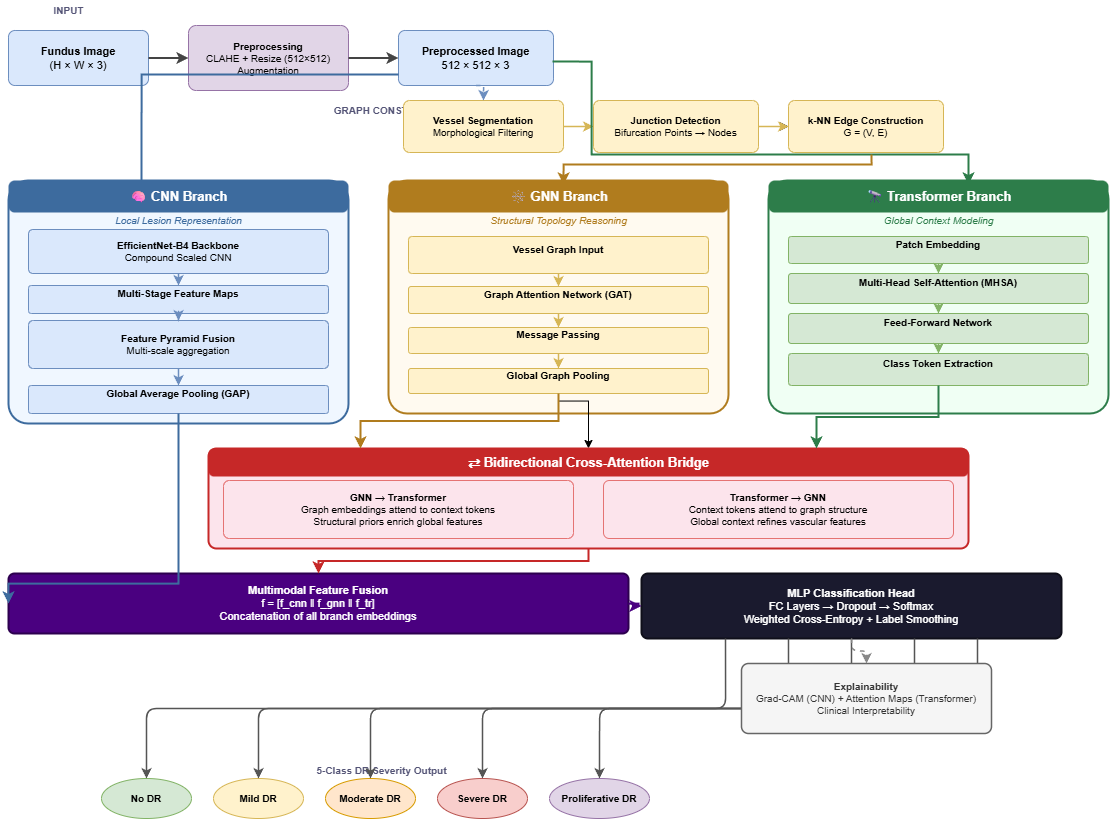

The diagram above was exported from draw.io. Its source (the exported page's mxGraphModel, read from the mxfile embedded in the PNG):
<mxGraphModel dx="1429" dy="904" grid="1" gridSize="10" guides="1" tooltips="1" connect="1" arrows="1" fold="1" page="1" pageScale="1" pageWidth="1654" pageHeight="1169" math="1" shadow="0">
  <root>
    <mxCell id="0" />
    <mxCell id="1" parent="0" />
    <mxCell id="sec_input" parent="1" style="text;html=1;strokeColor=none;fillColor=none;align=center;verticalAlign=middle;fontSize=10;fontStyle=1;fontColor=#555577;" value="INPUT" vertex="1">
      <mxGeometry height="20" width="120" x="277" y="176" as="geometry" />
    </mxCell>
    <mxCell id="fundus" parent="1" style="rounded=1;whiteSpace=wrap;html=1;fillColor=#dae8fc;strokeColor=#6c8ebf;fontSize=11;verticalAlign=middle;arcSize=12;" value="&lt;b&gt;Fundus Image&lt;/b&gt;&lt;br&gt;(H × W × 3)" vertex="1">
      <mxGeometry height="55" width="140" x="277" y="206" as="geometry" />
    </mxCell>
    <mxCell id="clahe" parent="1" style="rounded=1;whiteSpace=wrap;html=1;fillColor=#e1d5e7;strokeColor=#9673a6;fontSize=10;verticalAlign=middle;arcSize=12;" value="&lt;b&gt;Preprocessing&lt;/b&gt;&lt;br&gt;CLAHE + Resize (512×512)&lt;br&gt;Augmentation" vertex="1">
      <mxGeometry height="65" width="160" x="457" y="201" as="geometry" />
    </mxCell>
    <mxCell id="e1" edge="1" parent="1" source="fundus" style="edgeStyle=orthogonalEdgeStyle;rounded=0;html=1;exitX=1;exitY=0.5;exitDx=0;exitDy=0;entryX=0;entryY=0.5;entryDx=0;entryDy=0;strokeColor=#444444;strokeWidth=2;" target="clahe">
      <mxGeometry relative="1" as="geometry" />
    </mxCell>
    <mxCell id="preproc" parent="1" style="rounded=1;whiteSpace=wrap;html=1;fillColor=#dae8fc;strokeColor=#6c8ebf;fontSize=11;verticalAlign=middle;arcSize=12;" value="&lt;b&gt;Preprocessed Image&lt;/b&gt;&lt;br&gt;512 × 512 × 3" vertex="1">
      <mxGeometry height="55" width="155" x="667" y="206" as="geometry" />
    </mxCell>
    <mxCell id="e2" edge="1" parent="1" source="clahe" style="edgeStyle=orthogonalEdgeStyle;rounded=0;html=1;exitX=1;exitY=0.5;exitDx=0;exitDy=0;entryX=0;entryY=0.5;entryDx=0;entryDy=0;strokeColor=#444444;strokeWidth=2;" target="preproc">
      <mxGeometry relative="1" as="geometry" />
    </mxCell>
    <mxCell id="sec_graph" parent="1" style="text;html=1;strokeColor=none;fillColor=none;align=center;verticalAlign=middle;fontSize=10;fontStyle=1;fontColor=#555577;" value="GRAPH CONSTRUCTION" vertex="1">
      <mxGeometry height="20" width="370" x="477" y="276" as="geometry" />
    </mxCell>
    <mxCell id="vessel_seg" parent="1" style="rounded=1;whiteSpace=wrap;html=1;fillColor=#fff2cc;strokeColor=#d6b656;fontSize=10;arcSize=12;" value="&lt;b&gt;Vessel Segmentation&lt;/b&gt;&lt;br&gt;Morphological Filtering" vertex="1">
      <mxGeometry height="52" width="160" x="672" y="276" as="geometry" />
    </mxCell>
    <mxCell id="5hAu4hT4ymgQg2GOCXgX-1" edge="1" parent="1" source="junction" style="edgeStyle=orthogonalEdgeStyle;rounded=0;orthogonalLoop=1;jettySize=auto;html=1;" target="knn" value="">
      <mxGeometry relative="1" as="geometry" />
    </mxCell>
    <mxCell id="junction" parent="1" style="rounded=1;whiteSpace=wrap;html=1;fillColor=#fff2cc;strokeColor=#d6b656;fontSize=10;arcSize=12;" value="&lt;b&gt;Junction Detection&lt;/b&gt;&lt;br&gt;Bifurcation Points → Nodes" vertex="1">
      <mxGeometry height="52" width="165" x="862" y="276" as="geometry" />
    </mxCell>
    <mxCell id="knn" parent="1" style="rounded=1;whiteSpace=wrap;html=1;fillColor=#fff2cc;strokeColor=#d6b656;fontSize=10;arcSize=12;" value="&lt;b&gt;k-NN Edge Construction&lt;/b&gt;&lt;br&gt;G = (V, E)" vertex="1">
      <mxGeometry height="52" width="155" x="1057" y="276" as="geometry" />
    </mxCell>
    <mxCell id="eg1" edge="1" parent="1" source="vessel_seg" style="edgeStyle=orthogonalEdgeStyle;rounded=0;html=1;strokeColor=#d6b656;strokeWidth=1.5;" target="junction">
      <mxGeometry relative="1" as="geometry" />
    </mxCell>
    <mxCell id="eg2" edge="1" parent="1" source="junction" style="edgeStyle=orthogonalEdgeStyle;rounded=0;html=1;strokeColor=#d6b656;strokeWidth=1.5;" target="knn">
      <mxGeometry relative="1" as="geometry" />
    </mxCell>
    <mxCell id="e_preproc_vseg" edge="1" parent="1" source="preproc" style="edgeStyle=orthogonalEdgeStyle;rounded=0;html=1;exitX=0.5;exitY=1;exitDx=0;exitDy=0;entryX=0.5;entryY=0;entryDx=0;entryDy=0;strokeColor=#6c8ebf;strokeWidth=1.5;dashed=1;" target="vessel_seg">
      <mxGeometry relative="1" as="geometry" />
    </mxCell>
    <mxCell id="cnn_box" parent="1" style="rounded=1;whiteSpace=wrap;html=1;fillColor=#f0f7ff;strokeColor=#3d6b9e;fontSize=11;arcSize=8;strokeWidth=2;verticalAlign=top;" value="" vertex="1">
      <mxGeometry height="243" width="340" x="277" y="356" as="geometry" />
    </mxCell>
    <mxCell id="cnn_label" parent="1" style="text;html=1;strokeColor=none;fillColor=#3d6b9e;align=center;verticalAlign=middle;fontSize=13;fontStyle=1;fontColor=#ffffff;rounded=1;arcSize=20;" value="🧠  CNN Branch" vertex="1">
      <mxGeometry height="32" width="340" x="277" y="356" as="geometry" />
    </mxCell>
    <mxCell id="cnn_sub" parent="1" style="text;html=1;strokeColor=none;fillColor=none;align=center;verticalAlign=middle;fontSize=10;fontColor=#3d6b9e;fontStyle=2;" value="Local Lesion Representation" vertex="1">
      <mxGeometry height="18" width="340" x="277" y="387" as="geometry" />
    </mxCell>
    <mxCell id="efficientnet" parent="1" style="rounded=1;whiteSpace=wrap;html=1;fillColor=#dae8fc;strokeColor=#6c8ebf;fontSize=10;arcSize=10;" value="&lt;b&gt;EfficientNet-B4 Backbone&lt;/b&gt;&lt;br&gt;Compound Scaled CNN" vertex="1">
      <mxGeometry height="44" width="300" x="297" y="405" as="geometry" />
    </mxCell>
    <mxCell id="cnn_stages" parent="1" style="rounded=1;whiteSpace=wrap;html=1;fillColor=#dae8fc;strokeColor=#6c8ebf;fontSize=10;arcSize=10;" value="&lt;b&gt;Multi-Stage Feature Maps&lt;/b&gt;&lt;div&gt;&lt;br/&gt;&lt;/div&gt;" vertex="1">
      <mxGeometry height="28" width="300" x="297" y="461" as="geometry" />
    </mxCell>
    <mxCell id="fpn" parent="1" style="rounded=1;whiteSpace=wrap;html=1;fillColor=#dae8fc;strokeColor=#6c8ebf;fontSize=10;arcSize=10;" value="&lt;b&gt;Feature Pyramid Fusion&lt;/b&gt;&lt;br&gt;Multi-scale aggregation" vertex="1">
      <mxGeometry height="48" width="300" x="297" y="496" as="geometry" />
    </mxCell>
    <mxCell id="gap" parent="1" style="rounded=1;whiteSpace=wrap;html=1;fillColor=#dae8fc;strokeColor=#6c8ebf;fontSize=10;arcSize=10;" value="&lt;b&gt;Global Average Pooling (GAP)&lt;/b&gt;&lt;div&gt;&lt;br/&gt;&lt;/div&gt;" vertex="1">
      <mxGeometry height="28" width="300" x="297" y="561" as="geometry" />
    </mxCell>
    <mxCell id="ec1" edge="1" parent="1" source="efficientnet" style="edgeStyle=orthogonalEdgeStyle;html=1;strokeColor=#6c8ebf;strokeWidth=1.5;" target="cnn_stages">
      <mxGeometry relative="1" as="geometry" />
    </mxCell>
    <mxCell id="ec2" edge="1" parent="1" source="cnn_stages" style="edgeStyle=orthogonalEdgeStyle;html=1;strokeColor=#6c8ebf;strokeWidth=1.5;" target="fpn">
      <mxGeometry relative="1" as="geometry" />
    </mxCell>
    <mxCell id="ec3" edge="1" parent="1" source="fpn" style="edgeStyle=orthogonalEdgeStyle;html=1;strokeColor=#6c8ebf;strokeWidth=1.5;" target="gap">
      <mxGeometry relative="1" as="geometry" />
    </mxCell>
    <mxCell id="gnn_box" parent="1" style="rounded=1;whiteSpace=wrap;html=1;fillColor=#fffaf0;strokeColor=#b07c1e;fontSize=11;arcSize=8;strokeWidth=2;verticalAlign=top;" value="" vertex="1">
      <mxGeometry height="233" width="340" x="657" y="356" as="geometry" />
    </mxCell>
    <mxCell id="gnn_label" parent="1" style="text;html=1;strokeColor=none;fillColor=#b07c1e;align=center;verticalAlign=middle;fontSize=13;fontStyle=1;fontColor=#ffffff;rounded=1;arcSize=20;" value="🕸  GNN Branch" vertex="1">
      <mxGeometry height="32" width="340" x="657" y="356" as="geometry" />
    </mxCell>
    <mxCell id="gnn_sub" parent="1" style="text;html=1;strokeColor=none;fillColor=none;align=center;verticalAlign=middle;fontSize=10;fontColor=#b07c1e;fontStyle=2;" value="Structural Topology Reasoning" vertex="1">
      <mxGeometry height="18" width="340" x="657" y="387" as="geometry" />
    </mxCell>
    <mxCell id="graph_input" parent="1" style="rounded=1;whiteSpace=wrap;html=1;fillColor=#fff2cc;strokeColor=#d6b656;fontSize=10;arcSize=10;" value="&lt;b&gt;Vessel Graph Input&lt;/b&gt;&lt;div&gt;&lt;br/&gt;&lt;/div&gt;" vertex="1">
      <mxGeometry height="37" width="300" x="677" y="412" as="geometry" />
    </mxCell>
    <mxCell id="gat" parent="1" style="rounded=1;whiteSpace=wrap;html=1;fillColor=#fff2cc;strokeColor=#d6b656;fontSize=10;arcSize=10;" value="&lt;b&gt;Graph Attention Network (GAT)&lt;/b&gt;&lt;div&gt;&lt;br/&gt;&lt;/div&gt;" vertex="1">
      <mxGeometry height="27" width="300" x="677" y="462" as="geometry" />
    </mxCell>
    <mxCell id="aq6sIsqdyNnUTynIkOk8-1" edge="1" parent="1" source="msg_pass" style="edgeStyle=orthogonalEdgeStyle;rounded=0;orthogonalLoop=1;jettySize=auto;html=1;" target="ca_label" value="">
      <mxGeometry relative="1" as="geometry" />
    </mxCell>
    <mxCell id="msg_pass" parent="1" style="rounded=1;whiteSpace=wrap;html=1;fillColor=#fff2cc;strokeColor=#d6b656;fontSize=10;arcSize=10;" value="&lt;b&gt;Message Passing&lt;/b&gt;&lt;div&gt;&lt;br/&gt;&lt;/div&gt;" vertex="1">
      <mxGeometry height="26" width="300" x="677" y="503" as="geometry" />
    </mxCell>
    <mxCell id="g_pool" parent="1" style="rounded=1;whiteSpace=wrap;html=1;fillColor=#fff2cc;strokeColor=#d6b656;fontSize=10;arcSize=10;" value="&lt;b&gt;Global Graph Pooling&lt;/b&gt;&lt;div&gt;&lt;br/&gt;&lt;/div&gt;" vertex="1">
      <mxGeometry height="25" width="300" x="677" y="544" as="geometry" />
    </mxCell>
    <mxCell id="eg_1" edge="1" parent="1" source="graph_input" style="edgeStyle=orthogonalEdgeStyle;html=1;strokeColor=#d6b656;strokeWidth=1.5;" target="gat">
      <mxGeometry relative="1" as="geometry" />
    </mxCell>
    <mxCell id="eg_2" edge="1" parent="1" source="gat" style="edgeStyle=orthogonalEdgeStyle;html=1;strokeColor=#d6b656;strokeWidth=1.5;" target="msg_pass">
      <mxGeometry relative="1" as="geometry" />
    </mxCell>
    <mxCell id="eg_3" edge="1" parent="1" source="msg_pass" style="edgeStyle=orthogonalEdgeStyle;html=1;strokeColor=#d6b656;strokeWidth=1.5;" target="g_pool">
      <mxGeometry relative="1" as="geometry" />
    </mxCell>
    <mxCell id="tr_box" parent="1" style="rounded=1;whiteSpace=wrap;html=1;fillColor=#f0fff4;strokeColor=#2d7d4a;fontSize=11;arcSize=8;strokeWidth=2;verticalAlign=top;" value="" vertex="1">
      <mxGeometry height="233" width="340" x="1037" y="356" as="geometry" />
    </mxCell>
    <mxCell id="tr_label" parent="1" style="text;html=1;strokeColor=none;fillColor=#2d7d4a;align=center;verticalAlign=middle;fontSize=13;fontStyle=1;fontColor=#ffffff;rounded=1;arcSize=20;" value="🔭  Transformer Branch" vertex="1">
      <mxGeometry height="32" width="340" x="1037" y="356" as="geometry" />
    </mxCell>
    <mxCell id="tr_sub" parent="1" style="text;html=1;strokeColor=none;fillColor=none;align=center;verticalAlign=middle;fontSize=10;fontColor=#2d7d4a;fontStyle=2;" value="Global Context Modeling" vertex="1">
      <mxGeometry height="18" width="340" x="1037" y="387" as="geometry" />
    </mxCell>
    <mxCell id="patch_embed" parent="1" style="rounded=1;whiteSpace=wrap;html=1;fillColor=#d5e8d4;strokeColor=#82b366;fontSize=10;arcSize=10;" value="&lt;b&gt;Patch Embedding&lt;/b&gt;&lt;div&gt;&lt;br/&gt;&lt;/div&gt;" vertex="1">
      <mxGeometry height="27" width="300" x="1057" y="412" as="geometry" />
    </mxCell>
    <mxCell id="mhsa" parent="1" style="rounded=1;whiteSpace=wrap;html=1;fillColor=#d5e8d4;strokeColor=#82b366;fontSize=10;arcSize=10;" value="&lt;b&gt;Multi-Head Self-Attention (MHSA)&lt;/b&gt;&lt;div&gt;&lt;br/&gt;&lt;/div&gt;" vertex="1">
      <mxGeometry height="30" width="300" x="1057" y="449" as="geometry" />
    </mxCell>
    <mxCell id="ffn_tr" parent="1" style="rounded=1;whiteSpace=wrap;html=1;fillColor=#d5e8d4;strokeColor=#82b366;fontSize=10;arcSize=10;" value="&lt;b&gt;Feed-Forward Network&lt;/b&gt;&lt;div&gt;&lt;br/&gt;&lt;/div&gt;" vertex="1">
      <mxGeometry height="30" width="300" x="1057" y="489" as="geometry" />
    </mxCell>
    <mxCell id="cls_tok" parent="1" style="rounded=1;whiteSpace=wrap;html=1;fillColor=#d5e8d4;strokeColor=#82b366;fontSize=10;arcSize=10;" value="&lt;b&gt;Class Token Extraction&lt;/b&gt;&lt;div&gt;&lt;br/&gt;&lt;/div&gt;" vertex="1">
      <mxGeometry height="32" width="300" x="1057" y="529" as="geometry" />
    </mxCell>
    <mxCell id="et1" edge="1" parent="1" source="patch_embed" style="edgeStyle=orthogonalEdgeStyle;html=1;strokeColor=#82b366;strokeWidth=1.5;" target="mhsa">
      <mxGeometry relative="1" as="geometry" />
    </mxCell>
    <mxCell id="et2" edge="1" parent="1" source="mhsa" style="edgeStyle=orthogonalEdgeStyle;html=1;strokeColor=#82b366;strokeWidth=1.5;" target="ffn_tr">
      <mxGeometry relative="1" as="geometry" />
    </mxCell>
    <mxCell id="et3" edge="1" parent="1" source="ffn_tr" style="edgeStyle=orthogonalEdgeStyle;html=1;strokeColor=#82b366;strokeWidth=1.5;" target="cls_tok">
      <mxGeometry relative="1" as="geometry" />
    </mxCell>
    <mxCell id="e_to_cnn" edge="1" parent="1" style="edgeStyle=orthogonalEdgeStyle;rounded=0;html=1;exitX=0.2;exitY=1;exitDx=0;exitDy=0;strokeColor=#3d6b9e;strokeWidth=2;">
      <mxGeometry relative="1" as="geometry">
        <mxPoint x="667" y="250" as="sourcePoint" />
        <mxPoint x="410" y="368" as="targetPoint" />
      </mxGeometry>
    </mxCell>
    <mxCell id="e_to_tr" edge="1" parent="1" style="edgeStyle=orthogonalEdgeStyle;rounded=0;html=1;exitX=0.8;exitY=1;exitDx=0;exitDy=0;strokeColor=#2d7d4a;strokeWidth=2;">
      <mxGeometry relative="1" as="geometry">
        <Array as="points">
          <mxPoint x="860" y="237" />
          <mxPoint x="860" y="330" />
          <mxPoint x="1237" y="330" />
        </Array>
        <mxPoint x="821.0000000000005" y="237" as="sourcePoint" />
        <mxPoint x="1237" y="360" as="targetPoint" />
      </mxGeometry>
    </mxCell>
    <mxCell id="e_knn_gnn" edge="1" parent="1" style="edgeStyle=orthogonalEdgeStyle;rounded=0;html=1;entryX=0.5;entryY=0;entryDx=0;entryDy=0;strokeColor=#b07c1e;strokeWidth=2;">
      <mxGeometry relative="1" as="geometry">
        <Array as="points">
          <mxPoint x="1140" y="340" />
          <mxPoint x="832" y="340" />
        </Array>
        <mxPoint x="1140" y="330" as="sourcePoint" />
        <mxPoint x="832" y="360" as="targetPoint" />
      </mxGeometry>
    </mxCell>
    <mxCell id="ca_box" parent="1" style="rounded=1;whiteSpace=wrap;html=1;fillColor=#fce4ec;strokeColor=#c62828;strokeWidth=2;arcSize=8;" value="" vertex="1">
      <mxGeometry height="100" width="760" x="477" y="624" as="geometry" />
    </mxCell>
    <mxCell id="ca_label" parent="1" style="text;html=1;strokeColor=none;fillColor=#c62828;align=center;verticalAlign=middle;fontSize=13;fontStyle=1;fontColor=#ffffff;rounded=1;arcSize=20;" value="⇄  Bidirectional Cross-Attention Bridge" vertex="1">
      <mxGeometry height="28" width="760" x="477" y="624" as="geometry" />
    </mxCell>
    <mxCell id="ca_gnn2tr" parent="1" style="rounded=1;whiteSpace=wrap;html=1;fillColor=#fce4ec;strokeColor=#e57373;fontSize=10;arcSize=10;" value="&lt;b&gt;GNN → Transformer&lt;/b&gt;&lt;br&gt;Graph embeddings attend to context tokens&lt;br&gt;Structural priors enrich global features" vertex="1">
      <mxGeometry height="58" width="350" x="492" y="656" as="geometry" />
    </mxCell>
    <mxCell id="ca_tr2gnn" parent="1" style="rounded=1;whiteSpace=wrap;html=1;fillColor=#fce4ec;strokeColor=#e57373;fontSize=10;arcSize=10;" value="&lt;b&gt;Transformer → GNN&lt;/b&gt;&lt;br&gt;Context tokens attend to graph structure&lt;br&gt;Global context refines vascular features" vertex="1">
      <mxGeometry height="58" width="350" x="872" y="656" as="geometry" />
    </mxCell>
    <mxCell id="e_gnn_ca" edge="1" parent="1" source="g_pool" style="edgeStyle=orthogonalEdgeStyle;rounded=0;html=1;exitX=0.5;exitY=1;exitDx=0;exitDy=0;entryX=0.2;entryY=0;entryDx=0;entryDy=0;strokeColor=#b07c1e;strokeWidth=2;" target="ca_box">
      <mxGeometry relative="1" as="geometry" />
    </mxCell>
    <mxCell id="e_tr_ca" edge="1" parent="1" source="cls_tok" style="edgeStyle=orthogonalEdgeStyle;rounded=0;html=1;exitX=0.5;exitY=1;exitDx=0;exitDy=0;entryX=0.8;entryY=0;entryDx=0;entryDy=0;strokeColor=#2d7d4a;strokeWidth=2;" target="ca_box">
      <mxGeometry relative="1" as="geometry" />
    </mxCell>
    <mxCell id="fusion" parent="1" style="rounded=1;whiteSpace=wrap;html=1;fillColor=#4a0080;strokeColor=#2d004f;fontSize=11;fontColor=#ffffff;arcSize=10;strokeWidth=2;" value="&lt;b&gt;Multimodal Feature Fusion&lt;/b&gt;&lt;br&gt;f = [f_cnn ‖ f_gnn ‖ f_tr]&lt;br&gt;Concatenation of all branch embeddings" vertex="1">
      <mxGeometry height="60" width="620" x="277" y="749" as="geometry" />
    </mxCell>
    <mxCell id="e_cnn_fus" edge="1" parent="1" source="gap" style="edgeStyle=orthogonalEdgeStyle;rounded=0;html=1;exitX=0.5;exitY=1;exitDx=0;exitDy=0;entryX=0;entryY=0.5;entryDx=0;entryDy=0;strokeColor=#3d6b9e;strokeWidth=2;" target="fusion">
      <mxGeometry relative="1" as="geometry">
        <Array as="points">
          <mxPoint x="447" y="759" />
          <mxPoint x="277" y="759" />
        </Array>
      </mxGeometry>
    </mxCell>
    <mxCell id="e_ca_fus" edge="1" parent="1" source="ca_box" style="edgeStyle=orthogonalEdgeStyle;rounded=0;html=1;exitX=0.5;exitY=1;exitDx=0;exitDy=0;entryX=0.5;entryY=0;entryDx=0;entryDy=0;strokeColor=#c62828;strokeWidth=2;" target="fusion">
      <mxGeometry relative="1" as="geometry" />
    </mxCell>
    <mxCell id="mlp" parent="1" style="rounded=1;whiteSpace=wrap;html=1;fillColor=#1a1a2e;strokeColor=#0f0f1a;fontSize=11;fontColor=#ffffff;arcSize=10;strokeWidth=2;" value="&lt;b&gt;MLP Classification Head&lt;/b&gt;&lt;br&gt;FC Layers → Dropout → Softmax&lt;br&gt;Weighted Cross-Entropy + Label Smoothing" vertex="1">
      <mxGeometry height="65" width="420" x="910" y="749" as="geometry" />
    </mxCell>
    <mxCell id="e_fus_mlp" edge="1" parent="1" source="fusion" style="edgeStyle=orthogonalEdgeStyle;rounded=0;html=1;strokeColor=#4a0080;strokeWidth=2;" target="mlp">
      <mxGeometry relative="1" as="geometry" />
    </mxCell>
    <mxCell id="out0" parent="1" style="ellipse;whiteSpace=wrap;html=1;fillColor=#d5e8d4;strokeColor=#82b366;fontSize=10;fontStyle=1;" value="No DR" vertex="1">
      <mxGeometry height="40" width="90" x="370" y="954" as="geometry" />
    </mxCell>
    <mxCell id="out1" parent="1" style="ellipse;whiteSpace=wrap;html=1;fillColor=#fff2cc;strokeColor=#d6b656;fontSize=10;fontStyle=1;" value="Mild DR" vertex="1">
      <mxGeometry height="40" width="90" x="482" y="954" as="geometry" />
    </mxCell>
    <mxCell id="out2" parent="1" style="ellipse;whiteSpace=wrap;html=1;fillColor=#ffe6cc;strokeColor=#d79b00;fontSize=10;fontStyle=1;" value="Moderate DR" vertex="1">
      <mxGeometry height="40" width="90" x="594" y="954" as="geometry" />
    </mxCell>
    <mxCell id="out3" parent="1" style="ellipse;whiteSpace=wrap;html=1;fillColor=#f8cecc;strokeColor=#b85450;fontSize=10;fontStyle=1;" value="Severe DR" vertex="1">
      <mxGeometry height="40" width="90" x="706" y="954" as="geometry" />
    </mxCell>
    <mxCell id="out4" parent="1" style="ellipse;whiteSpace=wrap;html=1;fillColor=#e1d5e7;strokeColor=#9673a6;fontSize=10;fontStyle=1;" value="Proliferative DR" vertex="1">
      <mxGeometry height="40" width="100" x="818" y="954" as="geometry" />
    </mxCell>
    <mxCell id="out_label" parent="1" style="text;html=1;strokeColor=none;fillColor=none;align=center;fontSize=10;fontStyle=1;fontColor=#555577;" value="5-Class DR Severity Output" vertex="1">
      <mxGeometry height="18" width="560" x="370" y="934" as="geometry" />
    </mxCell>
    <mxCell id="e_mlp_0" edge="1" parent="1" source="mlp" style="edgeStyle=orthogonalEdgeStyle;html=1;strokeColor=#555555;strokeWidth=1.5;exitX=0.2;exitY=1;exitDx=0;exitDy=0;entryX=0.5;entryY=0;entryDx=0;entryDy=0;" target="out0">
      <mxGeometry relative="1" as="geometry" />
    </mxCell>
    <mxCell id="e_mlp_1" edge="1" parent="1" source="mlp" style="edgeStyle=orthogonalEdgeStyle;html=1;strokeColor=#555555;strokeWidth=1.5;exitX=0.35;exitY=1;exitDx=0;exitDy=0;entryX=0.5;entryY=0;entryDx=0;entryDy=0;" target="out1">
      <mxGeometry relative="1" as="geometry" />
    </mxCell>
    <mxCell id="e_mlp_2" edge="1" parent="1" source="mlp" style="edgeStyle=orthogonalEdgeStyle;html=1;strokeColor=#555555;strokeWidth=1.5;exitX=0.5;exitY=1;exitDx=0;exitDy=0;entryX=0.5;entryY=0;entryDx=0;entryDy=0;" target="out2">
      <mxGeometry relative="1" as="geometry" />
    </mxCell>
    <mxCell id="e_mlp_3" edge="1" parent="1" source="mlp" style="edgeStyle=orthogonalEdgeStyle;html=1;strokeColor=#555555;strokeWidth=1.5;exitX=0.65;exitY=1;exitDx=0;exitDy=0;entryX=0.5;entryY=0;entryDx=0;entryDy=0;" target="out3">
      <mxGeometry relative="1" as="geometry" />
    </mxCell>
    <mxCell id="e_mlp_4" edge="1" parent="1" source="mlp" style="edgeStyle=orthogonalEdgeStyle;html=1;strokeColor=#555555;strokeWidth=1.5;exitX=0.8;exitY=1;exitDx=0;exitDy=0;entryX=0.5;entryY=0;entryDx=0;entryDy=0;" target="out4">
      <mxGeometry relative="1" as="geometry" />
    </mxCell>
    <mxCell id="xai_box" parent="1" style="rounded=1;whiteSpace=wrap;html=1;fillColor=#f5f5f5;strokeColor=#666666;fontSize=10;arcSize=10;strokeWidth=1.5;fontColor=#333333;" value="&lt;b&gt;Explainability&lt;/b&gt;&lt;br&gt;Grad-CAM (CNN) + Attention Maps (Transformer)&lt;br&gt;Clinical Interpretability" vertex="1">
      <mxGeometry height="70" width="250" x="1010" y="839" as="geometry" />
    </mxCell>
    <mxCell id="e_xai" edge="1" parent="1" source="mlp" style="edgeStyle=orthogonalEdgeStyle;html=1;strokeColor=#888888;strokeWidth=1.5;dashed=1;" target="xai_box">
      <mxGeometry relative="1" as="geometry" />
    </mxCell>
  </root>
</mxGraphModel>